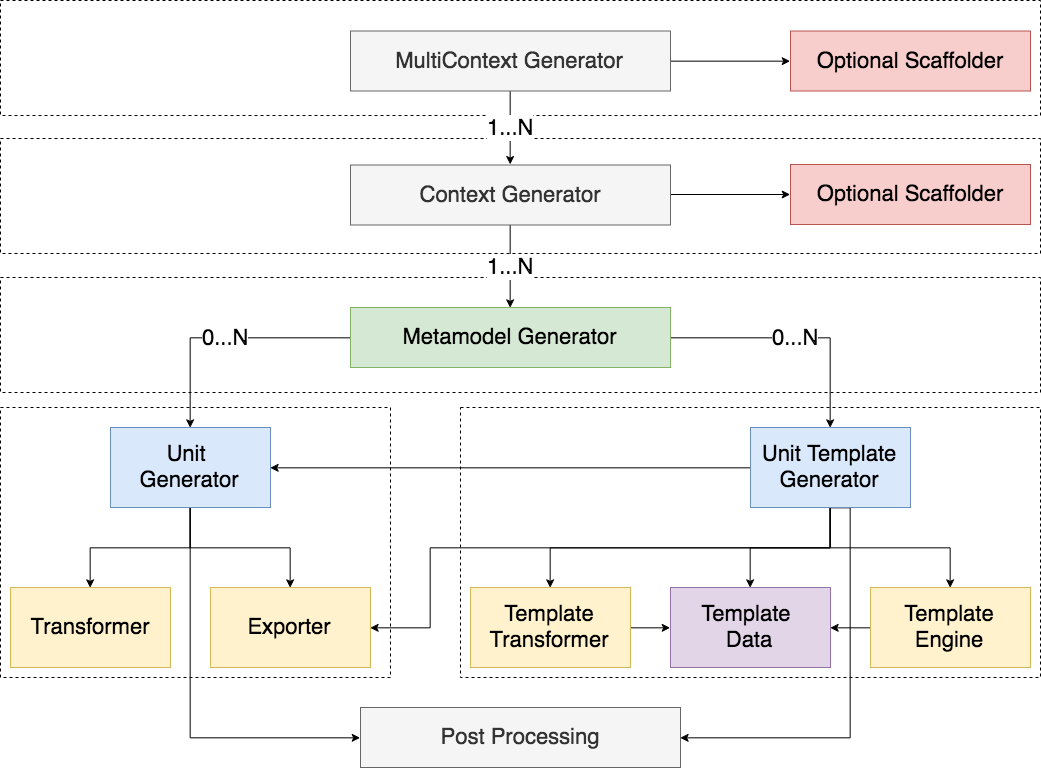

The diagram above was exported from draw.io. Its source (the exported page's mxGraphModel, read from the mxfile embedded in the PNG):
<mxGraphModel dx="1502" dy="918" grid="1" gridSize="10" guides="1" tooltips="1" connect="1" arrows="1" fold="1" page="1" pageScale="1" pageWidth="1100" pageHeight="850" math="0" shadow="0">
  <root>
    <mxCell id="0" />
    <mxCell id="1" parent="0" />
    <mxCell id="JjpXLwlI6WmhKi-YzRcv-26" value="" style="rounded=0;whiteSpace=wrap;html=1;fontSize=22;dashed=1;" vertex="1" parent="1">
      <mxGeometry x="50" y="191" width="1040" height="115" as="geometry" />
    </mxCell>
    <mxCell id="JjpXLwlI6WmhKi-YzRcv-25" value="" style="rounded=0;whiteSpace=wrap;html=1;fontSize=22;dashed=1;" vertex="1" parent="1">
      <mxGeometry x="50" y="330" width="1040" height="115" as="geometry" />
    </mxCell>
    <mxCell id="JjpXLwlI6WmhKi-YzRcv-24" value="" style="rounded=0;whiteSpace=wrap;html=1;fontSize=22;dashed=1;" vertex="1" parent="1">
      <mxGeometry x="50" y="460" width="390" height="270" as="geometry" />
    </mxCell>
    <mxCell id="JjpXLwlI6WmhKi-YzRcv-23" value="" style="rounded=0;whiteSpace=wrap;html=1;fontSize=22;dashed=1;" vertex="1" parent="1">
      <mxGeometry x="510" y="460" width="580" height="270" as="geometry" />
    </mxCell>
    <mxCell id="JjpXLwlI6WmhKi-YzRcv-13" value="1...N" style="edgeStyle=orthogonalEdgeStyle;rounded=0;orthogonalLoop=1;jettySize=auto;html=1;exitX=0.5;exitY=1;exitDx=0;exitDy=0;entryX=0.5;entryY=0;entryDx=0;entryDy=0;fontSize=22;" edge="1" parent="1" source="NQMZ5aJsxdRtTfZ1SXyV-1" target="NQMZ5aJsxdRtTfZ1SXyV-3">
      <mxGeometry relative="1" as="geometry" />
    </mxCell>
    <mxCell id="JjpXLwlI6WmhKi-YzRcv-28" style="edgeStyle=orthogonalEdgeStyle;rounded=0;orthogonalLoop=1;jettySize=auto;html=1;exitX=1;exitY=0.5;exitDx=0;exitDy=0;entryX=0;entryY=0.5;entryDx=0;entryDy=0;fontSize=22;" edge="1" parent="1" source="NQMZ5aJsxdRtTfZ1SXyV-1" target="JjpXLwlI6WmhKi-YzRcv-27">
      <mxGeometry relative="1" as="geometry" />
    </mxCell>
    <mxCell id="NQMZ5aJsxdRtTfZ1SXyV-1" value="Context Generator" style="rounded=0;whiteSpace=wrap;html=1;fontSize=22;fillColor=#f5f5f5;strokeColor=#666666;fontColor=#333333;" parent="1" vertex="1">
      <mxGeometry x="400" y="217.5" width="320" height="60" as="geometry" />
    </mxCell>
    <mxCell id="JjpXLwlI6WmhKi-YzRcv-11" value="0...N" style="edgeStyle=orthogonalEdgeStyle;rounded=0;orthogonalLoop=1;jettySize=auto;html=1;exitX=0;exitY=0.5;exitDx=0;exitDy=0;entryX=0.5;entryY=0;entryDx=0;entryDy=0;fontSize=22;" edge="1" parent="1" source="NQMZ5aJsxdRtTfZ1SXyV-3" target="NQMZ5aJsxdRtTfZ1SXyV-5">
      <mxGeometry relative="1" as="geometry" />
    </mxCell>
    <mxCell id="JjpXLwlI6WmhKi-YzRcv-12" value="0...N" style="edgeStyle=orthogonalEdgeStyle;rounded=0;orthogonalLoop=1;jettySize=auto;html=1;exitX=1;exitY=0.5;exitDx=0;exitDy=0;entryX=0.5;entryY=0;entryDx=0;entryDy=0;fontSize=22;" edge="1" parent="1" source="NQMZ5aJsxdRtTfZ1SXyV-3" target="NQMZ5aJsxdRtTfZ1SXyV-6">
      <mxGeometry relative="1" as="geometry" />
    </mxCell>
    <mxCell id="NQMZ5aJsxdRtTfZ1SXyV-3" value="Metamodel Generator" style="rounded=0;whiteSpace=wrap;html=1;fontSize=22;fillColor=#d5e8d4;strokeColor=#82b366;" parent="1" vertex="1">
      <mxGeometry x="400" y="360" width="320" height="60" as="geometry" />
    </mxCell>
    <mxCell id="JjpXLwlI6WmhKi-YzRcv-1" style="edgeStyle=orthogonalEdgeStyle;rounded=0;orthogonalLoop=1;jettySize=auto;html=1;exitX=0.5;exitY=1;exitDx=0;exitDy=0;entryX=0.5;entryY=0;entryDx=0;entryDy=0;" edge="1" parent="1" source="NQMZ5aJsxdRtTfZ1SXyV-5" target="NQMZ5aJsxdRtTfZ1SXyV-7">
      <mxGeometry relative="1" as="geometry" />
    </mxCell>
    <mxCell id="JjpXLwlI6WmhKi-YzRcv-2" style="edgeStyle=orthogonalEdgeStyle;rounded=0;orthogonalLoop=1;jettySize=auto;html=1;exitX=0.5;exitY=1;exitDx=0;exitDy=0;entryX=0.5;entryY=0;entryDx=0;entryDy=0;" edge="1" parent="1" source="NQMZ5aJsxdRtTfZ1SXyV-5" target="NQMZ5aJsxdRtTfZ1SXyV-8">
      <mxGeometry relative="1" as="geometry" />
    </mxCell>
    <mxCell id="JjpXLwlI6WmhKi-YzRcv-35" style="edgeStyle=orthogonalEdgeStyle;rounded=0;orthogonalLoop=1;jettySize=auto;html=1;exitX=0.5;exitY=1;exitDx=0;exitDy=0;entryX=0;entryY=0.5;entryDx=0;entryDy=0;fontSize=22;" edge="1" parent="1" source="NQMZ5aJsxdRtTfZ1SXyV-5" target="JjpXLwlI6WmhKi-YzRcv-34">
      <mxGeometry relative="1" as="geometry" />
    </mxCell>
    <mxCell id="NQMZ5aJsxdRtTfZ1SXyV-5" value="Unit &lt;br&gt;Generator" style="rounded=0;whiteSpace=wrap;html=1;fontSize=22;fillColor=#dae8fc;strokeColor=#6c8ebf;" parent="1" vertex="1">
      <mxGeometry x="160" y="480" width="160" height="80" as="geometry" />
    </mxCell>
    <mxCell id="JjpXLwlI6WmhKi-YzRcv-5" style="edgeStyle=orthogonalEdgeStyle;rounded=0;orthogonalLoop=1;jettySize=auto;html=1;exitX=0.5;exitY=1;exitDx=0;exitDy=0;entryX=0.5;entryY=0;entryDx=0;entryDy=0;" edge="1" parent="1" source="NQMZ5aJsxdRtTfZ1SXyV-6" target="JjpXLwlI6WmhKi-YzRcv-3">
      <mxGeometry relative="1" as="geometry" />
    </mxCell>
    <mxCell id="JjpXLwlI6WmhKi-YzRcv-6" style="edgeStyle=orthogonalEdgeStyle;rounded=0;orthogonalLoop=1;jettySize=auto;html=1;exitX=0.5;exitY=1;exitDx=0;exitDy=0;entryX=0.5;entryY=0;entryDx=0;entryDy=0;" edge="1" parent="1" source="NQMZ5aJsxdRtTfZ1SXyV-6" target="JjpXLwlI6WmhKi-YzRcv-4">
      <mxGeometry relative="1" as="geometry" />
    </mxCell>
    <mxCell id="JjpXLwlI6WmhKi-YzRcv-7" style="edgeStyle=orthogonalEdgeStyle;rounded=0;orthogonalLoop=1;jettySize=auto;html=1;exitX=0;exitY=0.5;exitDx=0;exitDy=0;entryX=1;entryY=0.5;entryDx=0;entryDy=0;" edge="1" parent="1" source="NQMZ5aJsxdRtTfZ1SXyV-6" target="NQMZ5aJsxdRtTfZ1SXyV-5">
      <mxGeometry relative="1" as="geometry" />
    </mxCell>
    <mxCell id="JjpXLwlI6WmhKi-YzRcv-10" style="edgeStyle=orthogonalEdgeStyle;rounded=0;orthogonalLoop=1;jettySize=auto;html=1;exitX=0.5;exitY=1;exitDx=0;exitDy=0;entryX=1;entryY=0.5;entryDx=0;entryDy=0;" edge="1" parent="1" source="NQMZ5aJsxdRtTfZ1SXyV-6" target="NQMZ5aJsxdRtTfZ1SXyV-8">
      <mxGeometry relative="1" as="geometry">
        <Array as="points">
          <mxPoint x="880" y="600" />
          <mxPoint x="480" y="600" />
          <mxPoint x="480" y="680" />
        </Array>
      </mxGeometry>
    </mxCell>
    <mxCell id="JjpXLwlI6WmhKi-YzRcv-19" style="edgeStyle=orthogonalEdgeStyle;rounded=0;orthogonalLoop=1;jettySize=auto;html=1;exitX=0.5;exitY=1;exitDx=0;exitDy=0;entryX=0.5;entryY=0;entryDx=0;entryDy=0;fontSize=22;" edge="1" parent="1" source="NQMZ5aJsxdRtTfZ1SXyV-6" target="JjpXLwlI6WmhKi-YzRcv-18">
      <mxGeometry relative="1" as="geometry" />
    </mxCell>
    <mxCell id="JjpXLwlI6WmhKi-YzRcv-36" style="edgeStyle=orthogonalEdgeStyle;rounded=0;orthogonalLoop=1;jettySize=auto;html=1;exitX=0.5;exitY=1;exitDx=0;exitDy=0;entryX=1;entryY=0.5;entryDx=0;entryDy=0;fontSize=22;" edge="1" parent="1" source="NQMZ5aJsxdRtTfZ1SXyV-6" target="JjpXLwlI6WmhKi-YzRcv-34">
      <mxGeometry relative="1" as="geometry">
        <Array as="points">
          <mxPoint x="900" y="560" />
          <mxPoint x="900" y="790" />
        </Array>
      </mxGeometry>
    </mxCell>
    <mxCell id="NQMZ5aJsxdRtTfZ1SXyV-6" value="Unit Template Generator" style="rounded=0;whiteSpace=wrap;html=1;fontSize=22;fillColor=#dae8fc;strokeColor=#6c8ebf;" parent="1" vertex="1">
      <mxGeometry x="800" y="480" width="160" height="80" as="geometry" />
    </mxCell>
    <mxCell id="NQMZ5aJsxdRtTfZ1SXyV-7" value="Transformer" style="rounded=0;whiteSpace=wrap;html=1;fontSize=22;fillColor=#fff2cc;strokeColor=#d6b656;" parent="1" vertex="1">
      <mxGeometry x="60" y="640" width="160" height="80" as="geometry" />
    </mxCell>
    <mxCell id="NQMZ5aJsxdRtTfZ1SXyV-8" value="Exporter" style="rounded=0;whiteSpace=wrap;html=1;fontSize=22;fillColor=#fff2cc;strokeColor=#d6b656;" parent="1" vertex="1">
      <mxGeometry x="260" y="640" width="160" height="80" as="geometry" />
    </mxCell>
    <mxCell id="JjpXLwlI6WmhKi-YzRcv-21" style="edgeStyle=orthogonalEdgeStyle;rounded=0;orthogonalLoop=1;jettySize=auto;html=1;exitX=1;exitY=0.5;exitDx=0;exitDy=0;entryX=0;entryY=0.5;entryDx=0;entryDy=0;fontSize=22;" edge="1" parent="1" source="JjpXLwlI6WmhKi-YzRcv-3" target="JjpXLwlI6WmhKi-YzRcv-18">
      <mxGeometry relative="1" as="geometry" />
    </mxCell>
    <mxCell id="JjpXLwlI6WmhKi-YzRcv-3" value="Template Transformer" style="rounded=0;whiteSpace=wrap;html=1;fontSize=22;fillColor=#fff2cc;strokeColor=#d6b656;" vertex="1" parent="1">
      <mxGeometry x="520" y="640" width="160" height="80" as="geometry" />
    </mxCell>
    <mxCell id="JjpXLwlI6WmhKi-YzRcv-20" style="edgeStyle=orthogonalEdgeStyle;rounded=0;orthogonalLoop=1;jettySize=auto;html=1;exitX=0;exitY=0.5;exitDx=0;exitDy=0;entryX=1;entryY=0.5;entryDx=0;entryDy=0;fontSize=22;" edge="1" parent="1" source="JjpXLwlI6WmhKi-YzRcv-4" target="JjpXLwlI6WmhKi-YzRcv-18">
      <mxGeometry relative="1" as="geometry" />
    </mxCell>
    <mxCell id="JjpXLwlI6WmhKi-YzRcv-4" value="Template Engine" style="rounded=0;whiteSpace=wrap;html=1;fontSize=22;fillColor=#fff2cc;strokeColor=#d6b656;" vertex="1" parent="1">
      <mxGeometry x="920" y="640" width="160" height="80" as="geometry" />
    </mxCell>
    <mxCell id="JjpXLwlI6WmhKi-YzRcv-18" value="Template &lt;br&gt;Data" style="rounded=0;whiteSpace=wrap;html=1;fontSize=22;fillColor=#e1d5e7;strokeColor=#9673a6;" vertex="1" parent="1">
      <mxGeometry x="720" y="640" width="160" height="80" as="geometry" />
    </mxCell>
    <mxCell id="JjpXLwlI6WmhKi-YzRcv-27" value="Optional Scaffolder" style="rounded=0;whiteSpace=wrap;html=1;fontSize=22;fillColor=#f8cecc;strokeColor=#b85450;" vertex="1" parent="1">
      <mxGeometry x="840" y="217" width="240" height="60" as="geometry" />
    </mxCell>
    <mxCell id="JjpXLwlI6WmhKi-YzRcv-29" value="" style="rounded=0;whiteSpace=wrap;html=1;fontSize=22;dashed=1;" vertex="1" parent="1">
      <mxGeometry x="50" y="53" width="1040" height="115" as="geometry" />
    </mxCell>
    <mxCell id="JjpXLwlI6WmhKi-YzRcv-32" style="edgeStyle=orthogonalEdgeStyle;rounded=0;orthogonalLoop=1;jettySize=auto;html=1;exitX=1;exitY=0.5;exitDx=0;exitDy=0;entryX=0;entryY=0.5;entryDx=0;entryDy=0;fontSize=22;" edge="1" parent="1" source="JjpXLwlI6WmhKi-YzRcv-30" target="JjpXLwlI6WmhKi-YzRcv-31">
      <mxGeometry relative="1" as="geometry" />
    </mxCell>
    <mxCell id="JjpXLwlI6WmhKi-YzRcv-33" value="1...N" style="edgeStyle=orthogonalEdgeStyle;rounded=0;orthogonalLoop=1;jettySize=auto;html=1;exitX=0.5;exitY=1;exitDx=0;exitDy=0;entryX=0.5;entryY=0;entryDx=0;entryDy=0;fontSize=22;" edge="1" parent="1" source="JjpXLwlI6WmhKi-YzRcv-30" target="NQMZ5aJsxdRtTfZ1SXyV-1">
      <mxGeometry relative="1" as="geometry" />
    </mxCell>
    <mxCell id="JjpXLwlI6WmhKi-YzRcv-30" value="MultiContext Generator" style="rounded=0;whiteSpace=wrap;html=1;fontSize=22;fillColor=#f5f5f5;strokeColor=#666666;fontColor=#333333;" vertex="1" parent="1">
      <mxGeometry x="400" y="83.5" width="320" height="60" as="geometry" />
    </mxCell>
    <mxCell id="JjpXLwlI6WmhKi-YzRcv-31" value="Optional Scaffolder" style="rounded=0;whiteSpace=wrap;html=1;fontSize=22;fillColor=#f8cecc;strokeColor=#b85450;" vertex="1" parent="1">
      <mxGeometry x="840" y="83.5" width="240" height="60" as="geometry" />
    </mxCell>
    <mxCell id="JjpXLwlI6WmhKi-YzRcv-34" value="Post Processing" style="rounded=0;whiteSpace=wrap;html=1;fontSize=22;fillColor=#f5f5f5;strokeColor=#666666;fontColor=#333333;" vertex="1" parent="1">
      <mxGeometry x="410" y="760" width="320" height="60" as="geometry" />
    </mxCell>
  </root>
</mxGraphModel>